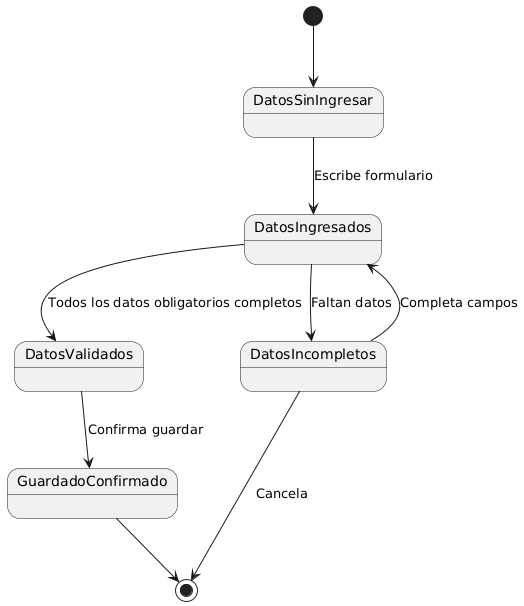

The diagram above was rendered by PlantUML. Its source (embedded in the PNG):
@startuml
[*] --> DatosSinIngresar
DatosSinIngresar --> DatosIngresados : Escribe formulario
DatosIngresados --> DatosValidados : Todos los datos obligatorios completos
DatosIngresados --> DatosIncompletos : Faltan datos
DatosIncompletos --> DatosIngresados : Completa campos
DatosValidados --> GuardadoConfirmado : Confirma guardar
GuardadoConfirmado --> [*]
DatosIncompletos --> [*] : Cancela
@enduml